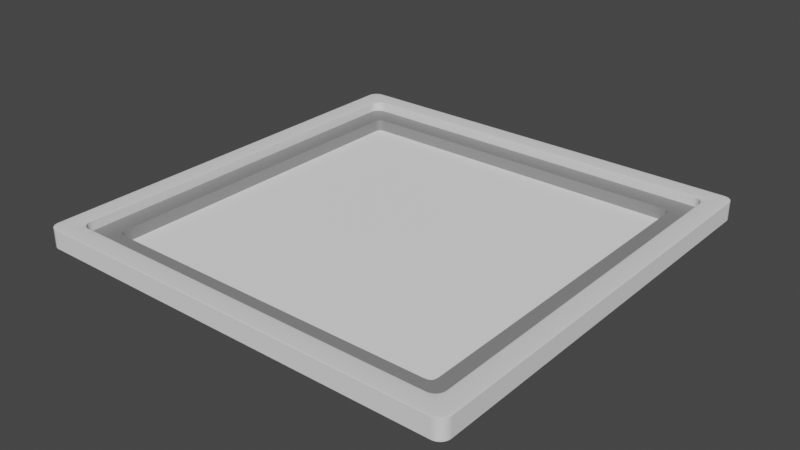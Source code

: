 # Source: Info_Card.blend  (saved by Blender 2.93.21; exported with 4.5.12 LTS)
import bpy
from mathutils import Matrix  # noqa: F401  (used for matrix-valued properties, if any)

bpy.ops.wm.read_factory_settings(use_empty=True)
scene = bpy.context.scene
scene.name = 'Scene'

# ---- collections
col_collection = bpy.data.collections.new('Collection'); scene.collection.children.link(col_collection)

# ---- materials (node trees are filled in below, after node groups)
mat_border_mat = bpy.data.materials.new('Border Mat')
mat_border_mat.alpha_threshold = 0.0
mat_border_mat.use_transparent_shadow = False
mat_border_mat.line_color = (0.0, 0.0, 0.0, 1.0)
mat_background_mat = bpy.data.materials.new('Background Mat')
mat_background_mat.use_transparent_shadow = False

# ---- material node trees
mat_border_mat.use_nodes = True; mat_border_mat.node_tree.nodes.clear()
_N = mat_border_mat.node_tree.nodes; _L = mat_border_mat.node_tree.links
n0 = _N.new('ShaderNodeOutputMaterial'); n0.name = 'Material Output'; n0.location = (300, 300)
n1 = _N.new('ShaderNodeBsdfPrincipled'); n1.name = 'Principled BSDF'; n1.location = (10, 300)
n1.distribution = 'GGX'
n1.subsurface_method = 'BURLEY'
n1.inputs[0].default_value = (0.25, 0.25, 0.25, 1.0)
n1.inputs[2].default_value = 0.4
n1.inputs[3].default_value = 1.45
n1.inputs[27].default_value = (0.0, 0.0, 0.0, 1.0)
n1.inputs[28].default_value = 1.0
_L.new(n1.outputs[0], n0.inputs[0])
n0.is_active_output = True
mat_background_mat.use_nodes = True; mat_background_mat.node_tree.nodes.clear()
_N = mat_background_mat.node_tree.nodes; _L = mat_background_mat.node_tree.links
n0 = _N.new('ShaderNodeBsdfPrincipled'); n0.name = 'Principled BSDF'; n0.location = (10, 300)
n0.distribution = 'GGX'
n0.subsurface_method = 'BURLEY'
n0.inputs[0].default_value = (1.0, 1.0, 1.0, 1.0)
n0.inputs[3].default_value = 1.45
n0.inputs[27].default_value = (0.0, 0.0, 0.0, 1.0)
n0.inputs[28].default_value = 1.0
n1 = _N.new('ShaderNodeOutputMaterial'); n1.name = 'Material Output'; n1.location = (300, 300)
_L.new(n0.outputs[0], n1.inputs[0])
n1.is_active_output = True

# ---- world
world_world = bpy.data.worlds.new('World'); scene.world = world_world
world_world.use_nodes = True; world_world.node_tree.nodes.clear()
_N = world_world.node_tree.nodes; _L = world_world.node_tree.links
n0 = _N.new('ShaderNodeOutputWorld'); n0.name = 'World Output'; n0.location = (300, 300)
n1 = _N.new('ShaderNodeBackground'); n1.name = 'Background'; n1.location = (10, 300)
n1.inputs[0].default_value = (0.05088, 0.05088, 0.05088, 1.0)
_L.new(n1.outputs[0], n0.inputs[0])
n0.is_active_output = True
world_world.color = (0.05088, 0.05088, 0.05088)
world_world.use_sun_shadow = False
world_world.sun_shadow_jitter_overblur = 0.0

# ---- meshes
me_cube_003 = bpy.data.meshes.new('Cube.003')
me_cube_003.from_pydata([(-1.0, -1.0, -1.0), (-1.0, -1.0, 1.0), (-1.0, 1.0, -1.0), (-1.0, 1.0, 1.0), (1.0, -1.0, -1.0), (1.0, -1.0, 1.0), (1.0, 1.0, -1.0), (1.0, 1.0, 1.0)], [], [(0, 1, 3, 2), (2, 3, 7, 6), (6, 7, 5, 4), (4, 5, 1, 0)])
_uv = me_cube_003.uv_layers.new(name='UVMap')
_uv.uv.foreach_set('vector', [0.375, 0.0, 0.625, 0.0, 0.625, 0.25, 0.375, 0.25, 0.375, 0.25, 0.625, 0.25, 0.625, 0.5, 0.375, 0.5, 0.375, 0.5, 0.625, 0.5, 0.625, 0.75, 0.375, 0.75, 0.375, 0.75, 0.625, 0.75, 0.625, 1.0, 0.375, 1.0])
me_cube_003.use_remesh_fix_poles = True
me_cube_003.use_remesh_preserve_attributes = False
me_cube_003.update()
me_cube = bpy.data.meshes.new('Cube')
me_cube.from_pydata([(1.0, 1.0, 0.0), (1.0, -1.0, 0.0), (-1.0, 1.0, 0.0), (-1.0, -1.0, 0.0), (0.6667, -1.0, 0.0), (0.3333, -1.0, 0.0), (-2.98e-08, -1.0, 0.0), (-0.3333, -1.0, 0.0), (-0.6667, -1.0, 0.0), (1.0, 0.6667, 0.0), (1.0, 0.3333, 0.0), (1.0, -2.98e-08, 0.0), (1.0, -0.3333, 0.0), (1.0, -0.6667, 0.0), (-1.0, -0.6667, 0.0), (-1.0, -0.3333, 0.0), (-1.0, 2.98e-08, 0.0), (-1.0, 0.3333, 0.0), (-1.0, 0.6667, 0.0), (-0.6667, 1.0, 0.0), (-0.3333, 1.0, 0.0), (2.98e-08, 1.0, 0.0), (0.3333, 1.0, 0.0), (0.6667, 1.0, 0.0), (-0.8333, -1.0, 0.0), (1.0, -0.8333, 0.0), (-1.0, 0.8333, 0.0), (0.8333, 1.0, 0.0), (0.8333, -1.0, 0.0), (0.5, -1.0, 0.0), (0.1667, -1.0, 0.0), (-0.1667, -1.0, 0.0), (-0.5, -1.0, 0.0), (1.0, 0.8333, 0.0), (1.0, 0.5, 0.0), (1.0, 0.1667, 0.0), (1.0, -0.1667, 0.0), (1.0, -0.5, 0.0), (-1.0, -0.8333, 0.0), (-1.0, -0.5, 0.0), (-1.0, -0.1667, 0.0), (-1.0, 0.1667, 0.0), (-1.0, 0.5, 0.0), (-0.8333, 1.0, 0.0), (-0.5, 1.0, 0.0), (-0.1667, 1.0, 0.0), (0.1667, 1.0, 0.0), (0.5, 1.0, 0.0), (-0.8889, -1.0, 0.0), (-0.9444, -1.0, 0.0), (1.0, -0.8889, 0.0), (1.0, -0.9444, 0.0), (-1.0, 0.8889, 0.0), (-1.0, 0.9444, 0.0), (0.8889, 1.0, 0.0), (0.9444, 1.0, 0.0), (0.7778, -1.0, 0.0), (0.7222, -1.0, 0.0), (0.4444, -1.0, 0.0), (0.3889, -1.0, 0.0), (0.1111, -1.0, 0.0), (0.05556, -1.0, 0.0), (-0.2222, -1.0, 0.0), (-0.2778, -1.0, 0.0), (-0.5556, -1.0, 0.0), (-0.6111, -1.0, 0.0), (1.0, 0.7778, 0.0), (1.0, 0.7222, 0.0), (1.0, 0.4444, 0.0), (1.0, 0.3889, 0.0), (1.0, 0.1111, 0.0), (1.0, 0.05556, 0.0), (1.0, -0.2222, 0.0), (1.0, -0.2778, 0.0), (1.0, -0.5556, 0.0), (1.0, -0.6111, 0.0), (-1.0, -0.7778, 0.0), (-1.0, -0.7222, 0.0), (-1.0, -0.4444, 0.0), (-1.0, -0.3889, 0.0), (-1.0, -0.1111, 0.0), (-1.0, -0.05556, 0.0), (-1.0, 0.2222, 0.0), (-1.0, 0.2778, 0.0), (-1.0, 0.5556, 0.0), (-1.0, 0.6111, 0.0), (-0.7778, 1.0, 0.0), (-0.7222, 1.0, 0.0), (-0.4444, 1.0, 0.0), (-0.3889, 1.0, 0.0), (-0.1111, 1.0, 0.0), (-0.05556, 1.0, 0.0), (0.2222, 1.0, 0.0), (0.2778, 1.0, 0.0), (0.5556, 1.0, 0.0), (0.6111, 1.0, 0.0), (0.6667, -0.8889, 0.0), (0.6667, -0.9444, 0.0), (0.3333, -0.8889, 0.0), (0.3333, -0.9444, 0.0), (-2.649e-08, -0.8889, 0.0), (-2.815e-08, -0.9444, 0.0), (-0.3333, -0.8889, 0.0), (-0.3333, -0.9444, 0.0), (-0.6667, -0.8889, 0.0), (-0.6667, -0.9444, 0.0), (0.8889, 0.6667, 0.0), (0.9444, 0.6667, 0.0), (0.8889, 0.3333, 0.0), (0.9444, 0.3333, 0.0), (0.8889, -2.98e-08, 0.0), (0.9444, -2.98e-08, 0.0), (0.8889, -0.3333, 0.0), (0.9444, -0.3333, 0.0), (0.8889, -0.6667, 0.0), (0.9444, -0.6667, 0.0), (-0.7222, -1.0, 0.0), (-0.7778, -1.0, 0.0), (1.0, -0.7222, 0.0), (1.0, -0.7778, 0.0), (-1.0, 0.7222, 0.0), (-1.0, 0.7778, 0.0), (0.7222, 1.0, 0.0), (0.7778, 1.0, 0.0), (0.9444, -1.0, 0.0), (0.8889, -1.0, 0.0), (0.6111, -1.0, 0.0), (0.5556, -1.0, 0.0), (0.2778, -1.0, 0.0), (0.2222, -1.0, 0.0), (-0.05556, -1.0, 0.0), (-0.1111, -1.0, 0.0), (-0.3889, -1.0, 0.0), (-0.4444, -1.0, 0.0), (1.0, 0.9444, 0.0), (1.0, 0.8889, 0.0), (1.0, 0.6111, 0.0), (1.0, 0.5556, 0.0), (1.0, 0.2778, 0.0), (1.0, 0.2222, 0.0), (1.0, -0.05556, 0.0), (1.0, -0.1111, 0.0), (1.0, -0.3889, 0.0), (1.0, -0.4444, 0.0), (-1.0, -0.9444, 0.0), (-1.0, -0.8889, 0.0), (-1.0, -0.6111, 0.0), (-1.0, -0.5556, 0.0), (-1.0, -0.2778, 0.0), (-1.0, -0.2222, 0.0), (-1.0, 0.05556, 0.0), (-1.0, 0.1111, 0.0), (-1.0, 0.3889, 0.0), (-1.0, 0.4444, 0.0), (-0.9444, 1.0, 0.0), (-0.8889, 1.0, 0.0), (-0.6111, 1.0, 0.0), (-0.5556, 1.0, 0.0), (-0.2778, 1.0, 0.0), (-0.2222, 1.0, 0.0), (0.05556, 1.0, 0.0), (0.1111, 1.0, 0.0), (0.3889, 1.0, 0.0), (0.4444, 1.0, 0.0), (0.6667, 0.9444, 0.0), (0.6667, 0.8889, 0.0), (0.3333, 0.9444, 0.0), (0.3333, 0.8889, 0.0), (2.815e-08, 0.9444, 0.0), (2.649e-08, 0.8889, 0.0), (-0.3333, 0.9444, 0.0), (-0.3333, 0.8889, 0.0), (-0.6667, 0.9444, 0.0), (-0.6667, 0.8889, 0.0), (-0.9444, 0.6667, 0.0), (-0.8889, 0.6667, 0.0), (-0.9444, 0.3333, 0.0), (-0.8889, 0.3333, 0.0), (-0.9444, 1.987e-08, 0.0), (-0.8889, 9.934e-09, 0.0), (-0.9444, -0.3333, 0.0), (-0.8889, -0.3333, 0.0), (-0.9444, -0.6667, 0.0), (-0.8889, -0.6667, 0.0), (-0.9444, -0.5, 0.0), (-0.8889, -0.5, 0.0), (-0.9444, -0.1667, 0.0), (-0.8889, -0.1667, 0.0), (-0.9444, 0.1667, 0.0), (-0.8889, 0.1667, 0.0), (-0.9444, 0.5, 0.0), (-0.8889, 0.5, 0.0), (-0.8333, 0.9444, 0.0), (-0.8333, 0.8889, 0.0), (-0.9444, 0.8333, 0.0), (-0.8889, 0.8333, 0.0), (-0.5, 0.9444, 0.0), (-0.5, 0.8889, 0.0), (-0.1667, 0.9444, 0.0), (-0.1667, 0.8889, 0.0), (0.1667, 0.9444, 0.0), (0.1667, 0.8889, 0.0), (0.5, 0.9444, 0.0), (0.5, 0.8889, 0.0), (0.8889, -0.5, 0.0), (0.9444, -0.5, 0.0), (0.8889, -0.1667, 0.0), (0.9444, -0.1667, 0.0), (0.8889, 0.1667, 0.0), (0.9444, 0.1667, 0.0), (0.8889, 0.5, 0.0), (0.9444, 0.5, 0.0), (0.8333, 0.9444, 0.0), (0.8333, 0.8889, 0.0), (0.8889, 0.8333, 0.0), (0.9444, 0.8333, 0.0), (-0.5, -0.8889, 0.0), (-0.5, -0.9444, 0.0), (-0.1667, -0.8889, 0.0), (-0.1667, -0.9444, 0.0), (0.1667, -0.8889, 0.0), (0.1667, -0.9444, 0.0), (0.5, -0.8889, 0.0), (0.5, -0.9444, 0.0), (0.8333, -0.8889, 0.0), (0.8333, -0.9444, 0.0), (0.8889, -0.8333, 0.0), (0.9444, -0.8333, 0.0), (-0.8333, -0.8889, 0.0), (-0.8333, -0.9444, 0.0), (-0.9444, -0.8333, 0.0), (-0.8889, -0.8333, 0.0), (-0.8889, -0.7222, 0.0), (-0.8889, -0.7778, 0.0), (-0.9444, -0.7222, 0.0), (-0.9444, -0.7778, 0.0), (-0.7222, -0.8889, 0.0), (-0.7222, -0.9444, 0.0), (-0.7778, -0.8889, 0.0), (-0.7778, -0.9444, 0.0), (0.9444, -0.7222, 0.0), (0.9444, -0.7778, 0.0), (0.8889, -0.7222, 0.0), (0.8889, -0.7778, 0.0), (0.9444, -0.8889, 0.0), (0.9444, -0.9444, 0.0), (0.8889, -0.8889, 0.0), (0.8889, -0.9444, 0.0), (0.6111, -0.8889, 0.0), (0.6111, -0.9444, 0.0), (0.5556, -0.8889, 0.0), (0.5556, -0.9444, 0.0), (0.2778, -0.8889, 0.0), (0.2778, -0.9444, 0.0), (0.2222, -0.8889, 0.0), (0.2222, -0.9444, 0.0), (-0.05556, -0.8889, 0.0), (-0.05556, -0.9444, 0.0), (-0.1111, -0.8889, 0.0), (-0.1111, -0.9444, 0.0), (-0.3889, -0.8889, 0.0), (-0.3889, -0.9444, 0.0), (-0.4444, -0.8889, 0.0), (-0.4444, -0.9444, 0.0), (0.7778, 0.9444, 0.0), (0.7778, 0.8889, 0.0), (0.7222, 0.9444, 0.0), (0.7222, 0.8889, 0.0), (0.9444, 0.9444, 0.0), (0.9444, 0.8889, 0.0), (0.8889, 0.9444, 0.0), (0.8889, 0.8889, 0.0), (0.9444, 0.7778, 0.0), (0.9444, 0.7222, 0.0), (0.8889, 0.7778, 0.0), (0.8889, 0.7222, 0.0), (0.9444, 0.6111, 0.0), (0.9444, 0.5556, 0.0), (0.8889, 0.6111, 0.0), (0.8889, 0.5556, 0.0), (0.9444, 0.4444, 0.0), (0.9444, 0.3889, 0.0), (0.8889, 0.4444, 0.0), (0.8889, 0.3889, 0.0), (0.9444, 0.2778, 0.0), (0.9444, 0.2222, 0.0), (0.8889, 0.2778, 0.0), (0.8889, 0.2222, 0.0), (0.9444, 0.1111, 0.0), (0.9444, 0.05556, 0.0), (0.8889, 0.1111, 0.0), (0.8889, 0.05556, 0.0), (0.9444, -0.05556, 0.0), (0.9444, -0.1111, 0.0), (0.8889, -0.05556, 0.0), (0.8889, -0.1111, 0.0), (0.9444, -0.2222, 0.0), (0.9444, -0.2778, 0.0), (0.8889, -0.2222, 0.0), (0.8889, -0.2778, 0.0), (0.9444, -0.3889, 0.0), (0.9444, -0.4444, 0.0), (0.8889, -0.3889, 0.0), (0.8889, -0.4444, 0.0), (0.9444, -0.5556, 0.0), (0.9444, -0.6111, 0.0), (0.8889, -0.5556, 0.0), (0.8889, -0.6111, 0.0), (0.4444, 0.9444, 0.0), (0.4444, 0.8889, 0.0), (0.3889, 0.9444, 0.0), (0.3889, 0.8889, 0.0), (0.6111, 0.9444, 0.0), (0.6111, 0.8889, 0.0), (0.5556, 0.9444, 0.0), (0.5556, 0.8889, 0.0), (0.1111, 0.9444, 0.0), (0.1111, 0.8889, 0.0), (0.05556, 0.9444, 0.0), (0.05556, 0.8889, 0.0), (0.2778, 0.9444, 0.0), (0.2778, 0.8889, 0.0), (0.2222, 0.9444, 0.0), (0.2222, 0.8889, 0.0), (-0.2222, 0.9444, 0.0), (-0.2222, 0.8889, 0.0), (-0.2778, 0.9444, 0.0), (-0.2778, 0.8889, 0.0), (-0.05556, 0.9444, 0.0), (-0.05556, 0.8889, 0.0), (-0.1111, 0.9444, 0.0), (-0.1111, 0.8889, 0.0), (-0.5556, 0.9444, 0.0), (-0.5556, 0.8889, 0.0), (-0.6111, 0.9444, 0.0), (-0.6111, 0.8889, 0.0), (-0.3889, 0.9444, 0.0), (-0.3889, 0.8889, 0.0), (-0.4444, 0.9444, 0.0), (-0.4444, 0.8889, 0.0), (-0.8889, 0.9444, 0.0), (-0.8889, 0.8889, 0.0), (-0.9444, 0.9444, 0.0), (-0.9444, 0.8889, 0.0), (-0.7222, 0.9444, 0.0), (-0.7222, 0.8889, 0.0), (-0.7778, 0.9444, 0.0), (-0.7778, 0.8889, 0.0), (-0.8889, 0.6111, 0.0), (-0.8889, 0.5556, 0.0), (-0.9444, 0.6111, 0.0), (-0.9444, 0.5556, 0.0), (-0.8889, 0.2778, 0.0), (-0.8889, 0.2222, 0.0), (-0.9444, 0.2778, 0.0), (-0.9444, 0.2222, 0.0), (-0.8889, -0.05556, 0.0), (-0.8889, -0.1111, 0.0), (-0.9444, -0.05556, 0.0), (-0.9444, -0.1111, 0.0), (-0.8889, -0.3889, 0.0), (-0.8889, -0.4444, 0.0), (-0.9444, -0.3889, 0.0), (-0.9444, -0.4444, 0.0), (-0.8889, -0.5556, 0.0), (-0.8889, -0.6111, 0.0), (-0.9444, -0.5556, 0.0), (-0.9444, -0.6111, 0.0), (-0.8889, -0.2222, 0.0), (-0.8889, -0.2778, 0.0), (-0.9444, -0.2222, 0.0), (-0.9444, -0.2778, 0.0), (-0.8889, 0.1111, 0.0), (-0.8889, 0.05556, 0.0), (-0.9444, 0.1111, 0.0), (-0.9444, 0.05556, 0.0), (-0.8889, 0.4444, 0.0), (-0.8889, 0.3889, 0.0), (-0.9444, 0.4444, 0.0), (-0.9444, 0.3889, 0.0), (-0.8889, 0.7778, 0.0), (-0.8889, 0.7222, 0.0), (-0.9444, 0.7778, 0.0), (-0.9444, 0.7222, 0.0), (-0.5556, -0.8889, 0.0), (-0.5556, -0.9444, 0.0), (-0.6111, -0.8889, 0.0), (-0.6111, -0.9444, 0.0), (-0.2222, -0.8889, 0.0), (-0.2222, -0.9444, 0.0), (-0.2778, -0.8889, 0.0), (-0.2778, -0.9444, 0.0), (0.1111, -0.8889, 0.0), (0.1111, -0.9444, 0.0), (0.05556, -0.8889, 0.0), (0.05556, -0.9444, 0.0), (0.4444, -0.8889, 0.0), (0.4444, -0.9444, 0.0), (0.3889, -0.8889, 0.0), (0.3889, -0.9444, 0.0), (0.7778, -0.8889, 0.0), (0.7778, -0.9444, 0.0), (0.7222, -0.8889, 0.0), (0.7222, -0.9444, 0.0), (-0.8889, -0.8889, 0.0), (-0.8889, -0.9444, 0.0), (-0.9444, -0.8889, 0.0), (-0.9444, -0.9444, 0.0)], [], [(407, 144, 3, 49), (403, 97, 4, 57), (399, 99, 5, 59), (395, 101, 6, 61), (391, 103, 7, 63), (387, 105, 8, 65), (383, 120, 18, 174), (379, 152, 17, 176), (375, 150, 16, 178), (371, 148, 15, 180), (367, 146, 14, 182), (363, 78, 39, 184), (359, 80, 40, 186), (355, 82, 41, 188), (351, 84, 42, 190), (343, 52, 26, 194), (263, 217, 32, 133), (259, 219, 31, 131), (255, 221, 30, 129), (251, 223, 29, 127), (247, 225, 28, 125), (239, 229, 24, 117), (235, 76, 38, 230), (233, 235, 230, 231), (183, 182, 234, 232), (232, 234, 235, 233), (182, 14, 77, 234), (234, 77, 76, 235), (105, 237, 116, 8), (237, 239, 117, 116), (104, 236, 237, 105), (236, 238, 239, 237), (238, 228, 229, 239), (119, 241, 227, 25), (241, 243, 226, 227), (13, 115, 240, 118), (118, 240, 241, 119), (115, 114, 242, 240), (240, 242, 243, 241), (51, 245, 124, 1), (245, 247, 125, 124), (25, 227, 244, 50), (50, 244, 245, 51), (227, 226, 246, 244), (244, 246, 247, 245), (246, 224, 225, 247), (97, 249, 126, 4), (249, 251, 127, 126), (96, 248, 249, 97), (248, 250, 251, 249), (250, 222, 223, 251), (99, 253, 128, 5), (253, 255, 129, 128), (98, 252, 253, 99), (252, 254, 255, 253), (254, 220, 221, 255), (101, 257, 130, 6), (257, 259, 131, 130), (100, 256, 257, 101), (256, 258, 259, 257), (258, 218, 219, 259), (103, 261, 132, 7), (261, 263, 133, 132), (102, 260, 261, 103), (260, 262, 263, 261), (262, 216, 217, 263), (27, 123, 264, 212), (212, 264, 265, 213), (123, 122, 266, 264), (264, 266, 267, 265), (122, 23, 164, 266), (266, 164, 165, 267), (135, 269, 215, 33), (269, 271, 214, 215), (0, 55, 268, 134), (134, 268, 269, 135), (55, 54, 270, 268), (268, 270, 271, 269), (54, 27, 212, 270), (270, 212, 213, 271), (67, 273, 107, 9), (273, 275, 106, 107), (33, 215, 272, 66), (66, 272, 273, 67), (215, 214, 274, 272), (272, 274, 275, 273), (137, 277, 211, 34), (277, 279, 210, 211), (9, 107, 276, 136), (136, 276, 277, 137), (107, 106, 278, 276), (276, 278, 279, 277), (69, 281, 109, 10), (281, 283, 108, 109), (34, 211, 280, 68), (68, 280, 281, 69), (211, 210, 282, 280), (280, 282, 283, 281), (139, 285, 209, 35), (285, 287, 208, 209), (10, 109, 284, 138), (138, 284, 285, 139), (109, 108, 286, 284), (284, 286, 287, 285), (71, 289, 111, 11), (289, 291, 110, 111), (35, 209, 288, 70), (70, 288, 289, 71), (209, 208, 290, 288), (288, 290, 291, 289), (141, 293, 207, 36), (293, 295, 206, 207), (11, 111, 292, 140), (140, 292, 293, 141), (111, 110, 294, 292), (292, 294, 295, 293), (73, 297, 113, 12), (297, 299, 112, 113), (36, 207, 296, 72), (72, 296, 297, 73), (207, 206, 298, 296), (296, 298, 299, 297), (143, 301, 205, 37), (301, 303, 204, 205), (12, 113, 300, 142), (142, 300, 301, 143), (113, 112, 302, 300), (300, 302, 303, 301), (75, 305, 115, 13), (305, 307, 114, 115), (37, 205, 304, 74), (74, 304, 305, 75), (205, 204, 306, 304), (304, 306, 307, 305), (47, 163, 308, 202), (202, 308, 309, 203), (163, 162, 310, 308), (308, 310, 311, 309), (162, 22, 166, 310), (310, 166, 167, 311), (23, 95, 312, 164), (164, 312, 313, 165), (95, 94, 314, 312), (312, 314, 315, 313), (94, 47, 202, 314), (314, 202, 203, 315), (46, 161, 316, 200), (200, 316, 317, 201), (161, 160, 318, 316), (316, 318, 319, 317), (160, 21, 168, 318), (318, 168, 169, 319), (22, 93, 320, 166), (166, 320, 321, 167), (93, 92, 322, 320), (320, 322, 323, 321), (92, 46, 200, 322), (322, 200, 201, 323), (45, 159, 324, 198), (198, 324, 325, 199), (159, 158, 326, 324), (324, 326, 327, 325), (158, 20, 170, 326), (326, 170, 171, 327), (21, 91, 328, 168), (168, 328, 329, 169), (91, 90, 330, 328), (328, 330, 331, 329), (90, 45, 198, 330), (330, 198, 199, 331), (44, 157, 332, 196), (196, 332, 333, 197), (157, 156, 334, 332), (332, 334, 335, 333), (156, 19, 172, 334), (334, 172, 173, 335), (20, 89, 336, 170), (170, 336, 337, 171), (89, 88, 338, 336), (336, 338, 339, 337), (88, 44, 196, 338), (338, 196, 197, 339), (341, 343, 194, 195), (43, 155, 340, 192), (192, 340, 341, 193), (155, 154, 342, 340), (340, 342, 343, 341), (154, 2, 53, 342), (342, 53, 52, 343), (19, 87, 344, 172), (172, 344, 345, 173), (87, 86, 346, 344), (344, 346, 347, 345), (86, 43, 192, 346), (346, 192, 193, 347), (349, 351, 190, 191), (175, 174, 350, 348), (348, 350, 351, 349), (174, 18, 85, 350), (350, 85, 84, 351), (353, 355, 188, 189), (177, 176, 354, 352), (352, 354, 355, 353), (176, 17, 83, 354), (354, 83, 82, 355), (357, 359, 186, 187), (179, 178, 358, 356), (356, 358, 359, 357), (178, 16, 81, 358), (358, 81, 80, 359), (361, 363, 184, 185), (181, 180, 362, 360), (360, 362, 363, 361), (180, 15, 79, 362), (362, 79, 78, 363), (365, 367, 182, 183), (185, 184, 366, 364), (364, 366, 367, 365), (184, 39, 147, 366), (366, 147, 146, 367), (369, 371, 180, 181), (187, 186, 370, 368), (368, 370, 371, 369), (186, 40, 149, 370), (370, 149, 148, 371), (373, 375, 178, 179), (189, 188, 374, 372), (372, 374, 375, 373), (188, 41, 151, 374), (374, 151, 150, 375), (377, 379, 176, 177), (191, 190, 378, 376), (376, 378, 379, 377), (190, 42, 153, 378), (378, 153, 152, 379), (381, 383, 174, 175), (195, 194, 382, 380), (380, 382, 383, 381), (194, 26, 121, 382), (382, 121, 120, 383), (217, 385, 64, 32), (385, 387, 65, 64), (216, 384, 385, 217), (384, 386, 387, 385), (386, 104, 105, 387), (219, 389, 62, 31), (389, 391, 63, 62), (218, 388, 389, 219), (388, 390, 391, 389), (390, 102, 103, 391), (221, 393, 60, 30), (393, 395, 61, 60), (220, 392, 393, 221), (392, 394, 395, 393), (394, 100, 101, 395), (223, 397, 58, 29), (397, 399, 59, 58), (222, 396, 397, 223), (396, 398, 399, 397), (398, 98, 99, 399), (225, 401, 56, 28), (401, 403, 57, 56), (224, 400, 401, 225), (400, 402, 403, 401), (402, 96, 97, 403), (229, 405, 48, 24), (405, 407, 49, 48), (228, 404, 405, 229), (231, 230, 406, 404), (404, 406, 407, 405), (230, 38, 145, 406), (406, 145, 144, 407)])
_uv = me_cube.uv_layers.new(name='UVMap')
_uv.uv.foreach_set('vector', [0.8681, 0.7431, 0.875, 0.7431, 0.875, 0.75, 0.8681, 0.75, 0.6597, 0.7431, 0.6667, 0.7431, 0.6667, 0.75, 0.6597, 0.75, 0.7014, 0.7431, 0.7083, 0.7431, 0.7083, 0.75, 0.7014, 0.75, 0.7431, 0.7431, 0.75, 0.7431, 0.75, 0.75, 0.7431, 0.75, 0.7847, 0.7431, 0.7917, 0.7431, 0.7917, 0.75, 0.7847, 0.75, 0.8264, 0.7431, 0.8333, 0.7431, 0.8333, 0.75, 0.8264, 0.75, 0.8681, 0.5347, 0.875, 0.5347, 0.875, 0.5417, 0.8681, 0.5417, 0.8681, 0.5764, 0.875, 0.5764, 0.875, 0.5833, 0.8681, 0.5833, 0.8681, 0.6181, 0.875, 0.6181, 0.875, 0.625, 0.8681, 0.625, 0.8681, 0.6597, 0.875, 0.6597, 0.875, 0.6667, 0.8681, 0.6667, 0.8681, 0.7014, 0.875, 0.7014, 0.875, 0.7083, 0.8681, 0.7083, 0.8681, 0.6806, 0.875, 0.6806, 0.875, 0.6875, 0.8681, 0.6875, 0.8681, 0.6389, 0.875, 0.6389, 0.875, 0.6458, 0.8681, 0.6458, 0.8681, 0.5972, 0.875, 0.5972, 0.875, 0.6042, 0.8681, 0.6042, 0.8681, 0.5556, 0.875, 0.5556, 0.875, 0.5625, 0.8681, 0.5625, 0.8681, 0.5139, 0.875, 0.5139, 0.875, 0.5208, 0.8681, 0.5208, 0.8056, 0.7431, 0.8125, 0.7431, 0.8125, 0.75, 0.8056, 0.75, 0.7639, 0.7431, 0.7708, 0.7431, 0.7708, 0.75, 0.7639, 0.75, 0.7222, 0.7431, 0.7292, 0.7431, 0.7292, 0.75, 0.7222, 0.75, 0.6806, 0.7431, 0.6875, 0.7431, 0.6875, 0.75, 0.6806, 0.75, 0.6389, 0.7431, 0.6458, 0.7431, 0.6458, 0.75, 0.6389, 0.75, 0.8472, 0.7431, 0.8542, 0.7431, 0.8542, 0.75, 0.8472, 0.75, 0.8681, 0.7222, 0.875, 0.7222, 0.875, 0.7292, 0.8681, 0.7292, 0.8611, 0.7222, 0.8681, 0.7222, 0.8681, 0.7292, 0.8611, 0.7292, 0.8611, 0.7083, 0.8681, 0.7083, 0.8681, 0.7153, 0.8611, 0.7153, 0.8611, 0.7153, 0.8681, 0.7153, 0.8681, 0.7222, 0.8611, 0.7222, 0.8681, 0.7083, 0.875, 0.7083, 0.875, 0.7153, 0.8681, 0.7153, 0.8681, 0.7153, 0.875, 0.7153, 0.875, 0.7222, 0.8681, 0.7222, 0.8333, 0.7431, 0.8403, 0.7431, 0.8403, 0.75, 0.8333, 0.75, 0.8403, 0.7431, 0.8472, 0.7431, 0.8472, 0.75, 0.8403, 0.75, 0.8333, 0.7361, 0.8403, 0.7361, 0.8403, 0.7431, 0.8333, 0.7431, 0.8403, 0.7361, 0.8472, 0.7361, 0.8472, 0.7431, 0.8403, 0.7431, 0.8472, 0.7361, 0.8542, 0.7361, 0.8542, 0.7431, 0.8472, 0.7431, 0.625, 0.7222, 0.6319, 0.7222, 0.6319, 0.7292, 0.625, 0.7292, 0.6319, 0.7222, 0.6389, 0.7222, 0.6389, 0.7292, 0.6319, 0.7292, 0.625, 0.7083, 0.6319, 0.7083, 0.6319, 0.7153, 0.625, 0.7153, 0.625, 0.7153, 0.6319, 0.7153, 0.6319, 0.7222, 0.625, 0.7222, 0.6319, 0.7083, 0.6389, 0.7083, 0.6389, 0.7153, 0.6319, 0.7153, 0.6319, 0.7153, 0.6389, 0.7153, 0.6389, 0.7222, 0.6319, 0.7222, 0.625, 0.7431, 0.6319, 0.7431, 0.6319, 0.75, 0.625, 0.75, 0.6319, 0.7431, 0.6389, 0.7431, 0.6389, 0.75, 0.6319, 0.75, 0.625, 0.7292, 0.6319, 0.7292, 0.6319, 0.7361, 0.625, 0.7361, 0.625, 0.7361, 0.6319, 0.7361, 0.6319, 0.7431, 0.625, 0.7431, 0.6319, 0.7292, 0.6389, 0.7292, 0.6389, 0.7361, 0.6319, 0.7361, 0.6319, 0.7361, 0.6389, 0.7361, 0.6389, 0.7431, 0.6319, 0.7431, 0.6389, 0.7361, 0.6458, 0.7361, 0.6458, 0.7431, 0.6389, 0.7431, 0.6667, 0.7431, 0.6736, 0.7431, 0.6736, 0.75, 0.6667, 0.75, 0.6736, 0.7431, 0.6806, 0.7431, 0.6806, 0.75, 0.6736, 0.75, 0.6667, 0.7361, 0.6736, 0.7361, 0.6736, 0.7431, 0.6667, 0.7431, 0.6736, 0.7361, 0.6806, 0.7361, 0.6806, 0.7431, 0.6736, 0.7431, 0.6806, 0.7361, 0.6875, 0.7361, 0.6875, 0.7431, 0.6806, 0.7431, 0.7083, 0.7431, 0.7153, 0.7431, 0.7153, 0.75, 0.7083, 0.75, 0.7153, 0.7431, 0.7222, 0.7431, 0.7222, 0.75, 0.7153, 0.75, 0.7083, 0.7361, 0.7153, 0.7361, 0.7153, 0.7431, 0.7083, 0.7431, 0.7153, 0.7361, 0.7222, 0.7361, 0.7222, 0.7431, 0.7153, 0.7431, 0.7222, 0.7361, 0.7292, 0.7361, 0.7292, 0.7431, 0.7222, 0.7431, 0.75, 0.7431, 0.7569, 0.7431, 0.7569, 0.75, 0.75, 0.75, 0.7569, 0.7431, 0.7639, 0.7431, 0.7639, 0.75, 0.7569, 0.75, 0.75, 0.7361, 0.7569, 0.7361, 0.7569, 0.7431, 0.75, 0.7431, 0.7569, 0.7361, 0.7639, 0.7361, 0.7639, 0.7431, 0.7569, 0.7431, 0.7639, 0.7361, 0.7708, 0.7361, 0.7708, 0.7431, 0.7639, 0.7431, 0.7917, 0.7431, 0.7986, 0.7431, 0.7986, 0.75, 0.7917, 0.75, 0.7986, 0.7431, 0.8056, 0.7431, 0.8056, 0.75, 0.7986, 0.75, 0.7917, 0.7361, 0.7986, 0.7361, 0.7986, 0.7431, 0.7917, 0.7431, 0.7986, 0.7361, 0.8056, 0.7361, 0.8056, 0.7431, 0.7986, 0.7431, 0.8056, 0.7361, 0.8125, 0.7361, 0.8125, 0.7431, 0.8056, 0.7431, 0.6458, 0.5, 0.6528, 0.5, 0.6528, 0.5069, 0.6458, 0.5069, 0.6458, 0.5069, 0.6528, 0.5069, 0.6528, 0.5139, 0.6458, 0.5139, 0.6528, 0.5, 0.6597, 0.5, 0.6597, 0.5069, 0.6528, 0.5069, 0.6528, 0.5069, 0.6597, 0.5069, 0.6597, 0.5139, 0.6528, 0.5139, 0.6597, 0.5, 0.6667, 0.5, 0.6667, 0.5069, 0.6597, 0.5069, 0.6597, 0.5069, 0.6667, 0.5069, 0.6667, 0.5139, 0.6597, 0.5139, 0.625, 0.5139, 0.6319, 0.5139, 0.6319, 0.5208, 0.625, 0.5208, 0.6319, 0.5139, 0.6389, 0.5139, 0.6389, 0.5208, 0.6319, 0.5208, 0.625, 0.5, 0.6319, 0.5, 0.6319, 0.5069, 0.625, 0.5069, 0.625, 0.5069, 0.6319, 0.5069, 0.6319, 0.5139, 0.625, 0.5139, 0.6319, 0.5, 0.6389, 0.5, 0.6389, 0.5069, 0.6319, 0.5069, 0.6319, 0.5069, 0.6389, 0.5069, 0.6389, 0.5139, 0.6319, 0.5139, 0.6389, 0.5, 0.6458, 0.5, 0.6458, 0.5069, 0.6389, 0.5069, 0.6389, 0.5069, 0.6458, 0.5069, 0.6458, 0.5139, 0.6389, 0.5139, 0.625, 0.5347, 0.6319, 0.5347, 0.6319, 0.5417, 0.625, 0.5417, 0.6319, 0.5347, 0.6389, 0.5347, 0.6389, 0.5417, 0.6319, 0.5417, 0.625, 0.5208, 0.6319, 0.5208, 0.6319, 0.5278, 0.625, 0.5278, 0.625, 0.5278, 0.6319, 0.5278, 0.6319, 0.5347, 0.625, 0.5347, 0.6319, 0.5208, 0.6389, 0.5208, 0.6389, 0.5278, 0.6319, 0.5278, 0.6319, 0.5278, 0.6389, 0.5278, 0.6389, 0.5347, 0.6319, 0.5347, 0.625, 0.5556, 0.6319, 0.5556, 0.6319, 0.5625, 0.625, 0.5625, 0.6319, 0.5556, 0.6389, 0.5556, 0.6389, 0.5625, 0.6319, 0.5625, 0.625, 0.5417, 0.6319, 0.5417, 0.6319, 0.5486, 0.625, 0.5486, 0.625, 0.5486, 0.6319, 0.5486, 0.6319, 0.5556, 0.625, 0.5556, 0.6319, 0.5417, 0.6389, 0.5417, 0.6389, 0.5486, 0.6319, 0.5486, 0.6319, 0.5486, 0.6389, 0.5486, 0.6389, 0.5556, 0.6319, 0.5556, 0.625, 0.5764, 0.6319, 0.5764, 0.6319, 0.5833, 0.625, 0.5833, 0.6319, 0.5764, 0.6389, 0.5764, 0.6389, 0.5833, 0.6319, 0.5833, 0.625, 0.5625, 0.6319, 0.5625, 0.6319, 0.5694, 0.625, 0.5694, 0.625, 0.5694, 0.6319, 0.5694, 0.6319, 0.5764, 0.625, 0.5764, 0.6319, 0.5625, 0.6389, 0.5625, 0.6389, 0.5694, 0.6319, 0.5694, 0.6319, 0.5694, 0.6389, 0.5694, 0.6389, 0.5764, 0.6319, 0.5764, 0.625, 0.5972, 0.6319, 0.5972, 0.6319, 0.6042, 0.625, 0.6042, 0.6319, 0.5972, 0.6389, 0.5972, 0.6389, 0.6042, 0.6319, 0.6042, 0.625, 0.5833, 0.6319, 0.5833, 0.6319, 0.5903, 0.625, 0.5903, 0.625, 0.5903, 0.6319, 0.5903, 0.6319, 0.5972, 0.625, 0.5972, 0.6319, 0.5833, 0.6389, 0.5833, 0.6389, 0.5903, 0.6319, 0.5903, 0.6319, 0.5903, 0.6389, 0.5903, 0.6389, 0.5972, 0.6319, 0.5972, 0.625, 0.6181, 0.6319, 0.6181, 0.6319, 0.625, 0.625, 0.625, 0.6319, 0.6181, 0.6389, 0.6181, 0.6389, 0.625, 0.6319, 0.625, 0.625, 0.6042, 0.6319, 0.6042, 0.6319, 0.6111, 0.625, 0.6111, 0.625, 0.6111, 0.6319, 0.6111, 0.6319, 0.6181, 0.625, 0.6181, 0.6319, 0.6042, 0.6389, 0.6042, 0.6389, 0.6111, 0.6319, 0.6111, 0.6319, 0.6111, 0.6389, 0.6111, 0.6389, 0.6181, 0.6319, 0.6181, 0.625, 0.6389, 0.6319, 0.6389, 0.6319, 0.6458, 0.625, 0.6458, 0.6319, 0.6389, 0.6389, 0.6389, 0.6389, 0.6458, 0.6319, 0.6458, 0.625, 0.625, 0.6319, 0.625, 0.6319, 0.6319, 0.625, 0.6319, 0.625, 0.6319, 0.6319, 0.6319, 0.6319, 0.6389, 0.625, 0.6389, 0.6319, 0.625, 0.6389, 0.625, 0.6389, 0.6319, 0.6319, 0.6319, 0.6319, 0.6319, 0.6389, 0.6319, 0.6389, 0.6389, 0.6319, 0.6389, 0.625, 0.6597, 0.6319, 0.6597, 0.6319, 0.6667, 0.625, 0.6667, 0.6319, 0.6597, 0.6389, 0.6597, 0.6389, 0.6667, 0.6319, 0.6667, 0.625, 0.6458, 0.6319, 0.6458, 0.6319, 0.6528, 0.625, 0.6528, 0.625, 0.6528, 0.6319, 0.6528, 0.6319, 0.6597, 0.625, 0.6597, 0.6319, 0.6458, 0.6389, 0.6458, 0.6389, 0.6528, 0.6319, 0.6528, 0.6319, 0.6528, 0.6389, 0.6528, 0.6389, 0.6597, 0.6319, 0.6597, 0.625, 0.6806, 0.6319, 0.6806, 0.6319, 0.6875, 0.625, 0.6875, 0.6319, 0.6806, 0.6389, 0.6806, 0.6389, 0.6875, 0.6319, 0.6875, 0.625, 0.6667, 0.6319, 0.6667, 0.6319, 0.6736, 0.625, 0.6736, 0.625, 0.6736, 0.6319, 0.6736, 0.6319, 0.6806, 0.625, 0.6806, 0.6319, 0.6667, 0.6389, 0.6667, 0.6389, 0.6736, 0.6319, 0.6736, 0.6319, 0.6736, 0.6389, 0.6736, 0.6389, 0.6806, 0.6319, 0.6806, 0.625, 0.7014, 0.6319, 0.7014, 0.6319, 0.7083, 0.625, 0.7083, 0.6319, 0.7014, 0.6389, 0.7014, 0.6389, 0.7083, 0.6319, 0.7083, 0.625, 0.6875, 0.6319, 0.6875, 0.6319, 0.6944, 0.625, 0.6944, 0.625, 0.6944, 0.6319, 0.6944, 0.6319, 0.7014, 0.625, 0.7014, 0.6319, 0.6875, 0.6389, 0.6875, 0.6389, 0.6944, 0.6319, 0.6944, 0.6319, 0.6944, 0.6389, 0.6944, 0.6389, 0.7014, 0.6319, 0.7014, 0.6875, 0.5, 0.6944, 0.5, 0.6944, 0.5069, 0.6875, 0.5069, 0.6875, 0.5069, 0.6944, 0.5069, 0.6944, 0.5139, 0.6875, 0.5139, 0.6944, 0.5, 0.7014, 0.5, 0.7014, 0.5069, 0.6944, 0.5069, 0.6944, 0.5069, 0.7014, 0.5069, 0.7014, 0.5139, 0.6944, 0.5139, 0.7014, 0.5, 0.7083, 0.5, 0.7083, 0.5069, 0.7014, 0.5069, 0.7014, 0.5069, 0.7083, 0.5069, 0.7083, 0.5139, 0.7014, 0.5139, 0.6667, 0.5, 0.6736, 0.5, 0.6736, 0.5069, 0.6667, 0.5069, 0.6667, 0.5069, 0.6736, 0.5069, 0.6736, 0.5139, 0.6667, 0.5139, 0.6736, 0.5, 0.6806, 0.5, 0.6806, 0.5069, 0.6736, 0.5069, 0.6736, 0.5069, 0.6806, 0.5069, 0.6806, 0.5139, 0.6736, 0.5139, 0.6806, 0.5, 0.6875, 0.5, 0.6875, 0.5069, 0.6806, 0.5069, 0.6806, 0.5069, 0.6875, 0.5069, 0.6875, 0.5139, 0.6806, 0.5139, 0.7292, 0.5, 0.7361, 0.5, 0.7361, 0.5069, 0.7292, 0.5069, 0.7292, 0.5069, 0.7361, 0.5069, 0.7361, 0.5139, 0.7292, 0.5139, 0.7361, 0.5, 0.7431, 0.5, 0.7431, 0.5069, 0.7361, 0.5069, 0.7361, 0.5069, 0.7431, 0.5069, 0.7431, 0.5139, 0.7361, 0.5139, 0.7431, 0.5, 0.75, 0.5, 0.75, 0.5069, 0.7431, 0.5069, 0.7431, 0.5069, 0.75, 0.5069, 0.75, 0.5139, 0.7431, 0.5139, 0.7083, 0.5, 0.7153, 0.5, 0.7153, 0.5069, 0.7083, 0.5069, 0.7083, 0.5069, 0.7153, 0.5069, 0.7153, 0.5139, 0.7083, 0.5139, 0.7153, 0.5, 0.7222, 0.5, 0.7222, 0.5069, 0.7153, 0.5069, 0.7153, 0.5069, 0.7222, 0.5069, 0.7222, 0.5139, 0.7153, 0.5139, 0.7222, 0.5, 0.7292, 0.5, 0.7292, 0.5069, 0.7222, 0.5069, 0.7222, 0.5069, 0.7292, 0.5069, 0.7292, 0.5139, 0.7222, 0.5139, 0.7708, 0.5, 0.7778, 0.5, 0.7778, 0.5069, 0.7708, 0.5069, 0.7708, 0.5069, 0.7778, 0.5069, 0.7778, 0.5139, 0.7708, 0.5139, 0.7778, 0.5, 0.7847, 0.5, 0.7847, 0.5069, 0.7778, 0.5069, 0.7778, 0.5069, 0.7847, 0.5069, 0.7847, 0.5139, 0.7778, 0.5139, 0.7847, 0.5, 0.7917, 0.5, 0.7917, 0.5069, 0.7847, 0.5069, 0.7847, 0.5069, 0.7917, 0.5069, 0.7917, 0.5139, 0.7847, 0.5139, 0.75, 0.5, 0.7569, 0.5, 0.7569, 0.5069, 0.75, 0.5069, 0.75, 0.5069, 0.7569, 0.5069, 0.7569, 0.5139, 0.75, 0.5139, 0.7569, 0.5, 0.7639, 0.5, 0.7639, 0.5069, 0.7569, 0.5069, 0.7569, 0.5069, 0.7639, 0.5069, 0.7639, 0.5139, 0.7569, 0.5139, 0.7639, 0.5, 0.7708, 0.5, 0.7708, 0.5069, 0.7639, 0.5069, 0.7639, 0.5069, 0.7708, 0.5069, 0.7708, 0.5139, 0.7639, 0.5139, 0.8125, 0.5, 0.8194, 0.5, 0.8194, 0.5069, 0.8125, 0.5069, 0.8125, 0.5069, 0.8194, 0.5069, 0.8194, 0.5139, 0.8125, 0.5139, 0.8194, 0.5, 0.8264, 0.5, 0.8264, 0.5069, 0.8194, 0.5069, 0.8194, 0.5069, 0.8264, 0.5069, 0.8264, 0.5139, 0.8194, 0.5139, 0.8264, 0.5, 0.8333, 0.5, 0.8333, 0.5069, 0.8264, 0.5069, 0.8264, 0.5069, 0.8333, 0.5069, 0.8333, 0.5139, 0.8264, 0.5139, 0.7917, 0.5, 0.7986, 0.5, 0.7986, 0.5069, 0.7917, 0.5069, 0.7917, 0.5069, 0.7986, 0.5069, 0.7986, 0.5139, 0.7917, 0.5139, 0.7986, 0.5, 0.8056, 0.5, 0.8056, 0.5069, 0.7986, 0.5069, 0.7986, 0.5069, 0.8056, 0.5069, 0.8056, 0.5139, 0.7986, 0.5139, 0.8056, 0.5, 0.8125, 0.5, 0.8125, 0.5069, 0.8056, 0.5069, 0.8056, 0.5069, 0.8125, 0.5069, 0.8125, 0.5139, 0.8056, 0.5139, 0.8611, 0.5139, 0.8681, 0.5139, 0.8681, 0.5208, 0.8611, 0.5208, 0.8542, 0.5, 0.8611, 0.5, 0.8611, 0.5069, 0.8542, 0.5069, 0.8542, 0.5069, 0.8611, 0.5069, 0.8611, 0.5139, 0.8542, 0.5139, 0.8611, 0.5, 0.8681, 0.5, 0.8681, 0.5069, 0.8611, 0.5069, 0.8611, 0.5069, 0.8681, 0.5069, 0.8681, 0.5139, 0.8611, 0.5139, 0.8681, 0.5, 0.875, 0.5, 0.875, 0.5069, 0.8681, 0.5069, 0.8681, 0.5069, 0.875, 0.5069, 0.875, 0.5139, 0.8681, 0.5139, 0.8333, 0.5, 0.8403, 0.5, 0.8403, 0.5069, 0.8333, 0.5069, 0.8333, 0.5069, 0.8403, 0.5069, 0.8403, 0.5139, 0.8333, 0.5139, 0.8403, 0.5, 0.8472, 0.5, 0.8472, 0.5069, 0.8403, 0.5069, 0.8403, 0.5069, 0.8472, 0.5069, 0.8472, 0.5139, 0.8403, 0.5139, 0.8472, 0.5, 0.8542, 0.5, 0.8542, 0.5069, 0.8472, 0.5069, 0.8472, 0.5069, 0.8542, 0.5069, 0.8542, 0.5139, 0.8472, 0.5139, 0.8611, 0.5556, 0.8681, 0.5556, 0.8681, 0.5625, 0.8611, 0.5625, 0.8611, 0.5417, 0.8681, 0.5417, 0.8681, 0.5486, 0.8611, 0.5486, 0.8611, 0.5486, 0.8681, 0.5486, 0.8681, 0.5556, 0.8611, 0.5556, 0.8681, 0.5417, 0.875, 0.5417, 0.875, 0.5486, 0.8681, 0.5486, 0.8681, 0.5486, 0.875, 0.5486, 0.875, 0.5556, 0.8681, 0.5556, 0.8611, 0.5972, 0.8681, 0.5972, 0.8681, 0.6042, 0.8611, 0.6042, 0.8611, 0.5833, 0.8681, 0.5833, 0.8681, 0.5903, 0.8611, 0.5903, 0.8611, 0.5903, 0.8681, 0.5903, 0.8681, 0.5972, 0.8611, 0.5972, 0.8681, 0.5833, 0.875, 0.5833, 0.875, 0.5903, 0.8681, 0.5903, 0.8681, 0.5903, 0.875, 0.5903, 0.875, 0.5972, 0.8681, 0.5972, 0.8611, 0.6389, 0.8681, 0.6389, 0.8681, 0.6458, 0.8611, 0.6458, 0.8611, 0.625, 0.8681, 0.625, 0.8681, 0.6319, 0.8611, 0.6319, 0.8611, 0.6319, 0.8681, 0.6319, 0.8681, 0.6389, 0.8611, 0.6389, 0.8681, 0.625, 0.875, 0.625, 0.875, 0.6319, 0.8681, 0.6319, 0.8681, 0.6319, 0.875, 0.6319, 0.875, 0.6389, 0.8681, 0.6389, 0.8611, 0.6806, 0.8681, 0.6806, 0.8681, 0.6875, 0.8611, 0.6875, 0.8611, 0.6667, 0.8681, 0.6667, 0.8681, 0.6736, 0.8611, 0.6736, 0.8611, 0.6736, 0.8681, 0.6736, 0.8681, 0.6806, 0.8611, 0.6806, 0.8681, 0.6667, 0.875, 0.6667, 0.875, 0.6736, 0.8681, 0.6736, 0.8681, 0.6736, 0.875, 0.6736, 0.875, 0.6806, 0.8681, 0.6806, 0.8611, 0.7014, 0.8681, 0.7014, 0.8681, 0.7083, 0.8611, 0.7083, 0.8611, 0.6875, 0.8681, 0.6875, 0.8681, 0.6944, 0.8611, 0.6944, 0.8611, 0.6944, 0.8681, 0.6944, 0.8681, 0.7014, 0.8611, 0.7014, 0.8681, 0.6875, 0.875, 0.6875, 0.875, 0.6944, 0.8681, 0.6944, 0.8681, 0.6944, 0.875, 0.6944, 0.875, 0.7014, 0.8681, 0.7014, 0.8611, 0.6597, 0.8681, 0.6597, 0.8681, 0.6667, 0.8611, 0.6667, 0.8611, 0.6458, 0.8681, 0.6458, 0.8681, 0.6528, 0.8611, 0.6528, 0.8611, 0.6528, 0.8681, 0.6528, 0.8681, 0.6597, 0.8611, 0.6597, 0.8681, 0.6458, 0.875, 0.6458, 0.875, 0.6528, 0.8681, 0.6528, 0.8681, 0.6528, 0.875, 0.6528, 0.875, 0.6597, 0.8681, 0.6597, 0.8611, 0.6181, 0.8681, 0.6181, 0.8681, 0.625, 0.8611, 0.625, 0.8611, 0.6042, 0.8681, 0.6042, 0.8681, 0.6111, 0.8611, 0.6111, 0.8611, 0.6111, 0.8681, 0.6111, 0.8681, 0.6181, 0.8611, 0.6181, 0.8681, 0.6042, 0.875, 0.6042, 0.875, 0.6111, 0.8681, 0.6111, 0.8681, 0.6111, 0.875, 0.6111, 0.875, 0.6181, 0.8681, 0.6181, 0.8611, 0.5764, 0.8681, 0.5764, 0.8681, 0.5833, 0.8611, 0.5833, 0.8611, 0.5625, 0.8681, 0.5625, 0.8681, 0.5694, 0.8611, 0.5694, 0.8611, 0.5694, 0.8681, 0.5694, 0.8681, 0.5764, 0.8611, 0.5764, 0.8681, 0.5625, 0.875, 0.5625, 0.875, 0.5694, 0.8681, 0.5694, 0.8681, 0.5694, 0.875, 0.5694, 0.875, 0.5764, 0.8681, 0.5764, 0.8611, 0.5347, 0.8681, 0.5347, 0.8681, 0.5417, 0.8611, 0.5417, 0.8611, 0.5208, 0.8681, 0.5208, 0.8681, 0.5278, 0.8611, 0.5278, 0.8611, 0.5278, 0.8681, 0.5278, 0.8681, 0.5347, 0.8611, 0.5347, 0.8681, 0.5208, 0.875, 0.5208, 0.875, 0.5278, 0.8681, 0.5278, 0.8681, 0.5278, 0.875, 0.5278, 0.875, 0.5347, 0.8681, 0.5347, 0.8125, 0.7431, 0.8194, 0.7431, 0.8194, 0.75, 0.8125, 0.75, 0.8194, 0.7431, 0.8264, 0.7431, 0.8264, 0.75, 0.8194, 0.75, 0.8125, 0.7361, 0.8194, 0.7361, 0.8194, 0.7431, 0.8125, 0.7431, 0.8194, 0.7361, 0.8264, 0.7361, 0.8264, 0.7431, 0.8194, 0.7431, 0.8264, 0.7361, 0.8333, 0.7361, 0.8333, 0.7431, 0.8264, 0.7431, 0.7708, 0.7431, 0.7778, 0.7431, 0.7778, 0.75, 0.7708, 0.75, 0.7778, 0.7431, 0.7847, 0.7431, 0.7847, 0.75, 0.7778, 0.75, 0.7708, 0.7361, 0.7778, 0.7361, 0.7778, 0.7431, 0.7708, 0.7431, 0.7778, 0.7361, 0.7847, 0.7361, 0.7847, 0.7431, 0.7778, 0.7431, 0.7847, 0.7361, 0.7917, 0.7361, 0.7917, 0.7431, 0.7847, 0.7431, 0.7292, 0.7431, 0.7361, 0.7431, 0.7361, 0.75, 0.7292, 0.75, 0.7361, 0.7431, 0.7431, 0.7431, 0.7431, 0.75, 0.7361, 0.75, 0.7292, 0.7361, 0.7361, 0.7361, 0.7361, 0.7431, 0.7292, 0.7431, 0.7361, 0.7361, 0.7431, 0.7361, 0.7431, 0.7431, 0.7361, 0.7431, 0.7431, 0.7361, 0.75, 0.7361, 0.75, 0.7431, 0.7431, 0.7431, 0.6875, 0.7431, 0.6944, 0.7431, 0.6944, 0.75, 0.6875, 0.75, 0.6944, 0.7431, 0.7014, 0.7431, 0.7014, 0.75, 0.6944, 0.75, 0.6875, 0.7361, 0.6944, 0.7361, 0.6944, 0.7431, 0.6875, 0.7431, 0.6944, 0.7361, 0.7014, 0.7361, 0.7014, 0.7431, 0.6944, 0.7431, 0.7014, 0.7361, 0.7083, 0.7361, 0.7083, 0.7431, 0.7014, 0.7431, 0.6458, 0.7431, 0.6528, 0.7431, 0.6528, 0.75, 0.6458, 0.75, 0.6528, 0.7431, 0.6597, 0.7431, 0.6597, 0.75, 0.6528, 0.75, 0.6458, 0.7361, 0.6528, 0.7361, 0.6528, 0.7431, 0.6458, 0.7431, 0.6528, 0.7361, 0.6597, 0.7361, 0.6597, 0.7431, 0.6528, 0.7431, 0.6597, 0.7361, 0.6667, 0.7361, 0.6667, 0.7431, 0.6597, 0.7431, 0.8542, 0.7431, 0.8611, 0.7431, 0.8611, 0.75, 0.8542, 0.75, 0.8611, 0.7431, 0.8681, 0.7431, 0.8681, 0.75, 0.8611, 0.75, 0.8542, 0.7361, 0.8611, 0.7361, 0.8611, 0.7431, 0.8542, 0.7431, 0.8611, 0.7292, 0.8681, 0.7292, 0.8681, 0.7361, 0.8611, 0.7361, 0.8611, 0.7361, 0.8681, 0.7361, 0.8681, 0.7431, 0.8611, 0.7431, 0.8681, 0.7292, 0.875, 0.7292, 0.875, 0.7361, 0.8681, 0.7361, 0.8681, 0.7361, 0.875, 0.7361, 0.875, 0.7431, 0.8681, 0.7431])
me_cube.materials.append(mat_border_mat)
me_cube.use_remesh_preserve_volume = False
me_cube.use_remesh_preserve_attributes = False
me_cube.use_mirror_vertex_groups = False
me_cube.update()
me_cube_001 = bpy.data.meshes.new('Cube.001')
me_cube_001.from_pydata([(-1.0, -1.0, -1.0), (-1.0, -1.0, 1.0), (-1.0, 1.0, -1.0), (-1.0, 1.0, 1.0), (1.0, -1.0, -1.0), (1.0, -1.0, 1.0), (1.0, 1.0, -1.0), (1.0, 1.0, 1.0)], [], [(0, 1, 3, 2), (2, 3, 7, 6), (6, 7, 5, 4), (4, 5, 1, 0), (2, 6, 4, 0), (7, 3, 1, 5)])
_uv = me_cube_001.uv_layers.new(name='UVMap')
_uv.uv.foreach_set('vector', [0.375, 0.0, 0.625, 0.0, 0.625, 0.25, 0.375, 0.25, 0.375, 0.25, 0.625, 0.25, 0.625, 0.5, 0.375, 0.5, 0.375, 0.5, 0.625, 0.5, 0.625, 0.75, 0.375, 0.75, 0.375, 0.75, 0.625, 0.75, 0.625, 1.0, 0.375, 1.0, 0.125, 0.5, 0.375, 0.5, 0.375, 0.75, 0.125, 0.75, 0.625, 0.5, 0.875, 0.5, 0.875, 0.75, 0.625, 0.75])
me_cube_001.materials.append(mat_background_mat)
me_cube_001.use_remesh_fix_poles = True
me_cube_001.use_remesh_preserve_attributes = False
me_cube_001.update()

# ---- objects
ob_cube = bpy.data.objects.new('Cube', me_cube_003)
ob_border = bpy.data.objects.new('Border', me_cube)
ob_background = bpy.data.objects.new('Background', me_cube_001)

# ---- transforms, parenting, visibility, modifiers, constraints
ob_cube.location = (0.0, 0.0, 0.0)
ob_cube.scale = (3.0, 3.0, 0.15)
_m = ob_cube.modifiers.new('Solidify', 'SOLIDIFY')
_m.thickness = 0.1
_m.offset = 1.0
_m.use_even_offset = True
_m = ob_cube.modifiers.new('Bevel', 'BEVEL')
_m.width = 0.2
_m.width_pct = 0.2
_m.segments = 8
ob_border.location = (0.0, 0.0, 0.0)
ob_border.scale = (3.0, 3.0, 1.0)
ob_border.lock_rotations_4d = False
ob_border.empty_display_type = 'ARROWS'
ob_border.lineart.crease_threshold = 0.0
_m = ob_border.modifiers.new('Subdivision', 'SUBSURF')
_m.levels = 2
_m.render_levels = 4
_m = ob_border.modifiers.new('Solidify', 'SOLIDIFY')
_m.thickness = 0.25
ob_background.location = (0.0, 0.0, -0.2)
ob_background.scale = (2.9, 2.9, 0.02)

# ---- collection membership
scene.collection.objects.link(ob_cube)
col_collection.objects.link(ob_border)
col_collection.objects.link(ob_background)

# ---- scene / render settings (as saved in the file)
scene.frame_start = 1; scene.frame_end = 250; scene.frame_set(1)
scene.render.engine = 'BLENDER_EEVEE_NEXT'
scene.cycles.use_denoising = False
scene.cycles.samples = 128
scene.cycles.sampling_pattern = 'TABULATED_SOBOL'
scene.cycles.use_adaptive_sampling = False
scene.cycles.use_light_tree = False
scene.view_settings.view_transform = 'Filmic'
bpy.context.view_layer.update()

# ---- added for rendering (the .blend has no active camera and no usable light): camera, sun
cam_auto = bpy.data.cameras.new('AutoCamera')
cam_auto.lens = 50.0
cam_auto.sensor_width = 36.0
cam_auto.clip_end = 1000.0
ob_auto_camera = bpy.data.objects.new('AutoCamera', cam_auto)
scene.collection.objects.link(ob_auto_camera)
ob_auto_camera.location = (8.6438, -10.3726, 6.86504)
ob_auto_camera.rotation_euler = (1.09748, -7.21219e-08, 0.694738)
scene.camera = ob_auto_camera
light_auto_sun = bpy.data.lights.new('AutoSun', 'SUN')
light_auto_sun.energy = 3.0
light_auto_sun.angle = 0.0523599
ob_auto_sun = bpy.data.objects.new('AutoSun', light_auto_sun)
scene.collection.objects.link(ob_auto_sun)
ob_auto_sun.rotation_euler = (0.872665, 0.174533, 0.523599)
bpy.context.view_layer.update()
